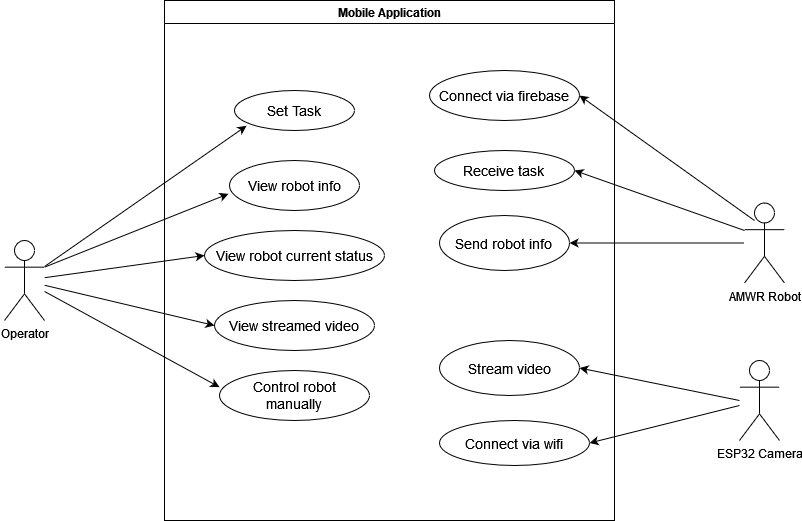

The diagram above was exported from draw.io. Its source (the exported page's mxGraphModel, read from the mxfile embedded in the PNG):
<mxGraphModel dx="910" dy="779" grid="1" gridSize="10" guides="1" tooltips="1" connect="1" arrows="1" fold="1" page="1" pageScale="1" pageWidth="827" pageHeight="1169" math="0" shadow="0">
  <root>
    <mxCell id="0" />
    <mxCell id="1" parent="0" />
    <mxCell id="RuF6fjCe2-9nWiMjmhgq-1" value="Mobile Application" style="swimlane;" parent="1" vertex="1">
      <mxGeometry x="230" y="40" width="450" height="520" as="geometry" />
    </mxCell>
    <mxCell id="RuF6fjCe2-9nWiMjmhgq-3" value="Set Task" style="ellipse;whiteSpace=wrap;html=1;verticalAlign=middle;labelPosition=center;verticalLabelPosition=middle;align=center;fontSize=14;" parent="RuF6fjCe2-9nWiMjmhgq-1" vertex="1">
      <mxGeometry x="70" y="90" width="120" height="40" as="geometry" />
    </mxCell>
    <mxCell id="RuF6fjCe2-9nWiMjmhgq-6" value="&lt;font style=&quot;font-size: 14px;&quot; face=&quot;Helvetica&quot;&gt;View robot info&lt;/font&gt;" style="ellipse;whiteSpace=wrap;html=1;verticalAlign=middle;labelPosition=center;verticalLabelPosition=middle;align=center;fontSize=14;" parent="RuF6fjCe2-9nWiMjmhgq-1" vertex="1">
      <mxGeometry x="65" y="160" width="130" height="50" as="geometry" />
    </mxCell>
    <mxCell id="RuF6fjCe2-9nWiMjmhgq-8" value="&lt;font style=&quot;font-size: 14px;&quot; face=&quot;Helvetica&quot;&gt;View streamed video&lt;/font&gt;" style="ellipse;whiteSpace=wrap;html=1;verticalAlign=middle;labelPosition=center;verticalLabelPosition=middle;align=center;fontSize=14;" parent="RuF6fjCe2-9nWiMjmhgq-1" vertex="1">
      <mxGeometry x="50" y="300" width="160" height="50" as="geometry" />
    </mxCell>
    <mxCell id="RuF6fjCe2-9nWiMjmhgq-9" value="&lt;div style=&quot;font-size: 14px;&quot;&gt;&lt;font style=&quot;font-size: 14px;&quot; face=&quot;Helvetica&quot;&gt;Control robot&lt;/font&gt;&lt;/div&gt;&lt;div style=&quot;font-size: 14px;&quot;&gt;&lt;font style=&quot;font-size: 14px;&quot; face=&quot;Helvetica&quot;&gt;manually&lt;br style=&quot;font-size: 14px;&quot;&gt;&lt;/font&gt;&lt;/div&gt;" style="ellipse;whiteSpace=wrap;html=1;verticalAlign=middle;labelPosition=center;verticalLabelPosition=middle;align=center;fontSize=14;" parent="RuF6fjCe2-9nWiMjmhgq-1" vertex="1">
      <mxGeometry x="55" y="370" width="150" height="50" as="geometry" />
    </mxCell>
    <mxCell id="F_Pi1a8yz5Pf2EPTF8So-2" value="&lt;font style=&quot;font-size: 14px;&quot;&gt;Connect via firebase&lt;br style=&quot;font-size: 14px;&quot;&gt;&lt;/font&gt;" style="ellipse;whiteSpace=wrap;html=1;fontSize=14;" parent="RuF6fjCe2-9nWiMjmhgq-1" vertex="1">
      <mxGeometry x="265" y="70" width="150" height="50" as="geometry" />
    </mxCell>
    <mxCell id="F_Pi1a8yz5Pf2EPTF8So-3" value="&lt;div style=&quot;font-size: 14px;&quot;&gt;&lt;font style=&quot;font-size: 14px;&quot; face=&quot;Helvetica&quot;&gt;Receive task&lt;br style=&quot;font-size: 14px;&quot;&gt;&lt;/font&gt;&lt;/div&gt;" style="ellipse;whiteSpace=wrap;html=1;fontSize=14;" parent="RuF6fjCe2-9nWiMjmhgq-1" vertex="1">
      <mxGeometry x="270" y="150" width="140" height="40" as="geometry" />
    </mxCell>
    <mxCell id="F_Pi1a8yz5Pf2EPTF8So-4" value="&lt;div style=&quot;font-size: 14px;&quot;&gt;&lt;font style=&quot;font-size: 14px;&quot; face=&quot;Helvetica&quot;&gt;Send robot info&lt;br style=&quot;font-size: 14px;&quot;&gt;&lt;/font&gt;&lt;/div&gt;" style="ellipse;whiteSpace=wrap;html=1;fontSize=14;" parent="RuF6fjCe2-9nWiMjmhgq-1" vertex="1">
      <mxGeometry x="275" y="215" width="130" height="55" as="geometry" />
    </mxCell>
    <mxCell id="F_Pi1a8yz5Pf2EPTF8So-14" value="&lt;font style=&quot;font-size: 14px;&quot;&gt;Stream video&lt;/font&gt;" style="ellipse;whiteSpace=wrap;html=1;fontSize=14;" parent="RuF6fjCe2-9nWiMjmhgq-1" vertex="1">
      <mxGeometry x="275" y="340" width="140" height="55" as="geometry" />
    </mxCell>
    <mxCell id="F_Pi1a8yz5Pf2EPTF8So-15" value="&lt;font style=&quot;font-size: 14px;&quot;&gt;Connect via wifi&lt;br style=&quot;font-size: 14px;&quot;&gt;&lt;/font&gt;" style="ellipse;whiteSpace=wrap;html=1;fontSize=14;" parent="RuF6fjCe2-9nWiMjmhgq-1" vertex="1">
      <mxGeometry x="275" y="420" width="150" height="45" as="geometry" />
    </mxCell>
    <mxCell id="FSvUx24j7ZTqHxKyPAyN-1" value="View robot current status" style="ellipse;whiteSpace=wrap;html=1;fontSize=14;" parent="RuF6fjCe2-9nWiMjmhgq-1" vertex="1">
      <mxGeometry x="40" y="230" width="180" height="50" as="geometry" />
    </mxCell>
    <mxCell id="RuF6fjCe2-9nWiMjmhgq-2" value="Operator" style="shape=umlActor;verticalLabelPosition=bottom;verticalAlign=top;html=1;outlineConnect=0;" parent="1" vertex="1">
      <mxGeometry x="70" y="280" width="40" height="80" as="geometry" />
    </mxCell>
    <mxCell id="RuF6fjCe2-9nWiMjmhgq-5" value="" style="endArrow=classic;html=1;rounded=0;entryX=0.1;entryY=0.883;entryDx=0;entryDy=0;entryPerimeter=0;" parent="1" source="RuF6fjCe2-9nWiMjmhgq-2" target="RuF6fjCe2-9nWiMjmhgq-3" edge="1">
      <mxGeometry width="50" height="50" relative="1" as="geometry">
        <mxPoint x="120" y="300" as="sourcePoint" />
        <mxPoint x="170" y="260" as="targetPoint" />
      </mxGeometry>
    </mxCell>
    <mxCell id="RuF6fjCe2-9nWiMjmhgq-10" value="" style="endArrow=classic;html=1;rounded=0;entryX=0;entryY=0.5;entryDx=0;entryDy=0;" parent="1" source="RuF6fjCe2-9nWiMjmhgq-2" target="FSvUx24j7ZTqHxKyPAyN-1" edge="1">
      <mxGeometry width="50" height="50" relative="1" as="geometry">
        <mxPoint x="120" y="320" as="sourcePoint" />
        <mxPoint x="270" y="280" as="targetPoint" />
      </mxGeometry>
    </mxCell>
    <mxCell id="RuF6fjCe2-9nWiMjmhgq-11" value="" style="endArrow=classic;html=1;rounded=0;entryX=0;entryY=0.5;entryDx=0;entryDy=0;" parent="1" source="RuF6fjCe2-9nWiMjmhgq-2" target="RuF6fjCe2-9nWiMjmhgq-8" edge="1">
      <mxGeometry width="50" height="50" relative="1" as="geometry">
        <mxPoint x="120" y="330" as="sourcePoint" />
        <mxPoint x="260" y="340" as="targetPoint" />
      </mxGeometry>
    </mxCell>
    <mxCell id="RuF6fjCe2-9nWiMjmhgq-12" value="" style="endArrow=classic;html=1;rounded=0;entryX=0;entryY=0.333;entryDx=0;entryDy=0;entryPerimeter=0;" parent="1" source="RuF6fjCe2-9nWiMjmhgq-2" target="RuF6fjCe2-9nWiMjmhgq-9" edge="1">
      <mxGeometry width="50" height="50" relative="1" as="geometry">
        <mxPoint x="120" y="340" as="sourcePoint" />
        <mxPoint x="490" y="370" as="targetPoint" />
      </mxGeometry>
    </mxCell>
    <mxCell id="RuF6fjCe2-9nWiMjmhgq-14" value="" style="endArrow=classic;html=1;rounded=0;entryX=-0.008;entryY=0.667;entryDx=0;entryDy=0;entryPerimeter=0;exitX=1;exitY=0.3333333333333333;exitDx=0;exitDy=0;exitPerimeter=0;" parent="1" source="RuF6fjCe2-9nWiMjmhgq-2" target="RuF6fjCe2-9nWiMjmhgq-6" edge="1">
      <mxGeometry width="50" height="50" relative="1" as="geometry">
        <mxPoint x="120" y="310" as="sourcePoint" />
        <mxPoint x="240" y="245" as="targetPoint" />
      </mxGeometry>
    </mxCell>
    <mxCell id="F_Pi1a8yz5Pf2EPTF8So-7" style="rounded=0;orthogonalLoop=1;jettySize=auto;html=1;entryX=1;entryY=0.5;entryDx=0;entryDy=0;fontFamily=Helvetica;fontSize=14;exitX=0.25;exitY=0.219;exitDx=0;exitDy=0;exitPerimeter=0;" parent="1" source="F_Pi1a8yz5Pf2EPTF8So-1" target="F_Pi1a8yz5Pf2EPTF8So-2" edge="1">
      <mxGeometry relative="1" as="geometry">
        <mxPoint x="800" y="260" as="sourcePoint" />
      </mxGeometry>
    </mxCell>
    <mxCell id="F_Pi1a8yz5Pf2EPTF8So-8" style="edgeStyle=none;rounded=0;orthogonalLoop=1;jettySize=auto;html=1;entryX=1;entryY=0.5;entryDx=0;entryDy=0;fontFamily=Helvetica;fontSize=14;" parent="1" target="F_Pi1a8yz5Pf2EPTF8So-3" edge="1">
      <mxGeometry relative="1" as="geometry">
        <mxPoint x="810" y="270" as="sourcePoint" />
      </mxGeometry>
    </mxCell>
    <mxCell id="F_Pi1a8yz5Pf2EPTF8So-9" style="edgeStyle=none;rounded=0;orthogonalLoop=1;jettySize=auto;html=1;entryX=1;entryY=0.5;entryDx=0;entryDy=0;fontFamily=Helvetica;fontSize=14;" parent="1" source="F_Pi1a8yz5Pf2EPTF8So-1" target="F_Pi1a8yz5Pf2EPTF8So-4" edge="1">
      <mxGeometry relative="1" as="geometry" />
    </mxCell>
    <mxCell id="F_Pi1a8yz5Pf2EPTF8So-1" value="AMWR Robot" style="shape=umlActor;verticalLabelPosition=bottom;verticalAlign=top;html=1;outlineConnect=0;" parent="1" vertex="1">
      <mxGeometry x="810" y="242.5" width="40" height="80" as="geometry" />
    </mxCell>
    <mxCell id="F_Pi1a8yz5Pf2EPTF8So-17" style="edgeStyle=none;rounded=0;orthogonalLoop=1;jettySize=auto;html=1;entryX=1;entryY=0.5;entryDx=0;entryDy=0;fontFamily=Helvetica;fontSize=14;" parent="1" target="F_Pi1a8yz5Pf2EPTF8So-14" edge="1">
      <mxGeometry relative="1" as="geometry">
        <mxPoint x="805" y="440" as="sourcePoint" />
      </mxGeometry>
    </mxCell>
    <mxCell id="F_Pi1a8yz5Pf2EPTF8So-18" style="edgeStyle=none;rounded=0;orthogonalLoop=1;jettySize=auto;html=1;entryX=1;entryY=0.5;entryDx=0;entryDy=0;fontFamily=Helvetica;fontSize=14;" parent="1" source="F_Pi1a8yz5Pf2EPTF8So-12" target="F_Pi1a8yz5Pf2EPTF8So-15" edge="1">
      <mxGeometry relative="1" as="geometry" />
    </mxCell>
    <mxCell id="F_Pi1a8yz5Pf2EPTF8So-12" value="ESP32 Camera" style="shape=umlActor;verticalLabelPosition=bottom;verticalAlign=top;html=1;outlineConnect=0;" parent="1" vertex="1">
      <mxGeometry x="805" y="400" width="40" height="80" as="geometry" />
    </mxCell>
  </root>
</mxGraphModel>